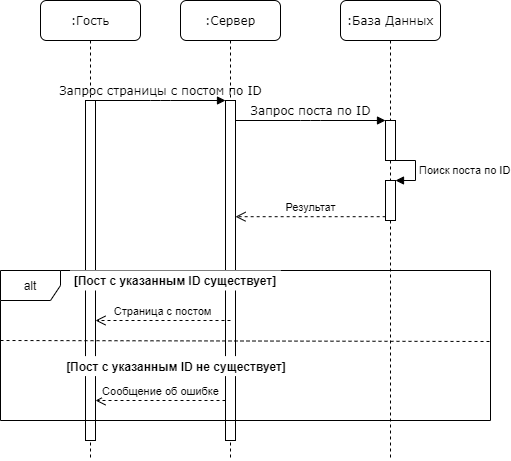

The diagram above was exported from draw.io. Its source (the exported page's mxGraphModel, read from the mxfile embedded in the PNG):
<mxGraphModel dx="1697" dy="951" grid="1" gridSize="10" guides="1" tooltips="1" connect="1" arrows="1" fold="1" page="1" pageScale="1" pageWidth="827" pageHeight="1169" math="0" shadow="0">
  <root>
    <mxCell id="0" />
    <mxCell id="1" parent="0" />
    <mxCell id="2" value=":Сервер" style="shape=umlLifeline;perimeter=lifelinePerimeter;whiteSpace=wrap;html=1;container=1;collapsible=0;recursiveResize=0;outlineConnect=0;rounded=1;shadow=0;comic=0;labelBackgroundColor=none;strokeWidth=1;fontFamily=Verdana;fontSize=12;align=center;" vertex="1" parent="1">
      <mxGeometry x="220.00000000000003" y="40" width="100" height="460" as="geometry" />
    </mxCell>
    <mxCell id="3" value="" style="html=1;points=[];perimeter=orthogonalPerimeter;rounded=0;shadow=0;comic=0;labelBackgroundColor=none;strokeWidth=1;fontFamily=Verdana;fontSize=12;align=center;" vertex="1" parent="2">
      <mxGeometry x="45" y="100" width="10" height="340" as="geometry" />
    </mxCell>
    <mxCell id="4" value=":База Данных" style="shape=umlLifeline;perimeter=lifelinePerimeter;whiteSpace=wrap;html=1;container=1;collapsible=0;recursiveResize=0;outlineConnect=0;rounded=1;shadow=0;comic=0;labelBackgroundColor=none;strokeWidth=1;fontFamily=Verdana;fontSize=12;align=center;" vertex="1" parent="1">
      <mxGeometry x="380" y="40" width="100" height="460" as="geometry" />
    </mxCell>
    <mxCell id="5" value="" style="html=1;points=[];perimeter=orthogonalPerimeter;rounded=0;shadow=0;comic=0;labelBackgroundColor=none;strokeWidth=1;fontFamily=Verdana;fontSize=12;align=center;" vertex="1" parent="4">
      <mxGeometry x="45" y="120" width="10" height="40" as="geometry" />
    </mxCell>
    <mxCell id="6" value="" style="html=1;points=[];perimeter=orthogonalPerimeter;" vertex="1" parent="4">
      <mxGeometry x="45" y="180" width="10" height="40" as="geometry" />
    </mxCell>
    <mxCell id="7" value="Поиск поста по ID" style="edgeStyle=orthogonalEdgeStyle;html=1;align=left;spacingLeft=2;endArrow=block;rounded=0;entryX=1;entryY=0;" edge="1" parent="4" target="6">
      <mxGeometry relative="1" as="geometry">
        <mxPoint x="55" y="160" as="sourcePoint" />
        <Array as="points">
          <mxPoint x="75" y="160" />
        </Array>
      </mxGeometry>
    </mxCell>
    <mxCell id="8" value=":Гость" style="shape=umlLifeline;perimeter=lifelinePerimeter;whiteSpace=wrap;html=1;container=1;collapsible=0;recursiveResize=0;outlineConnect=0;rounded=1;shadow=0;comic=0;labelBackgroundColor=none;strokeWidth=1;fontFamily=Verdana;fontSize=12;align=center;" vertex="1" parent="1">
      <mxGeometry x="80.00000000000003" y="40" width="100" height="460" as="geometry" />
    </mxCell>
    <mxCell id="9" value="" style="html=1;points=[];perimeter=orthogonalPerimeter;rounded=0;shadow=0;comic=0;labelBackgroundColor=none;strokeWidth=1;fontFamily=Verdana;fontSize=12;align=center;" vertex="1" parent="8">
      <mxGeometry x="45" y="100" width="10" height="340" as="geometry" />
    </mxCell>
    <mxCell id="10" value="Запрос страницы с постом по ID" style="html=1;verticalAlign=bottom;endArrow=block;entryX=0;entryY=0;labelBackgroundColor=none;fontFamily=Verdana;fontSize=12;edgeStyle=elbowEdgeStyle;elbow=vertical;" edge="1" source="9" target="3" parent="1">
      <mxGeometry relative="1" as="geometry">
        <mxPoint x="200.00000000000003" y="150" as="sourcePoint" />
      </mxGeometry>
    </mxCell>
    <mxCell id="11" value="Запрос поста по ID" style="html=1;verticalAlign=bottom;endArrow=block;entryX=0;entryY=0;labelBackgroundColor=none;fontFamily=Verdana;fontSize=12;edgeStyle=elbowEdgeStyle;elbow=vertical;" edge="1" source="3" target="5" parent="1">
      <mxGeometry relative="1" as="geometry">
        <mxPoint x="350" y="160" as="sourcePoint" />
      </mxGeometry>
    </mxCell>
    <mxCell id="12" value="Результат" style="html=1;verticalAlign=bottom;endArrow=open;dashed=1;endSize=8;exitX=0.016;exitY=0.905;exitDx=0;exitDy=0;exitPerimeter=0;" edge="1" source="6" target="3" parent="1">
      <mxGeometry relative="1" as="geometry">
        <mxPoint x="410" y="280" as="sourcePoint" />
        <mxPoint x="330" y="280" as="targetPoint" />
      </mxGeometry>
    </mxCell>
    <mxCell id="13" value="alt" style="shape=umlFrame;whiteSpace=wrap;html=1;" vertex="1" parent="1">
      <mxGeometry x="40.00000000000003" y="310" width="490" height="150" as="geometry" />
    </mxCell>
    <mxCell id="14" value="[Пост с указанным ID существует]" style="text;html=1;align=center;verticalAlign=middle;whiteSpace=wrap;rounded=0;fontStyle=1;glass=0;shadow=0;comic=0;fillColor=#ffffff;" vertex="1" parent="1">
      <mxGeometry x="110.00000000000003" y="310" width="210" height="20" as="geometry" />
    </mxCell>
    <mxCell id="15" value="[Пост с указанным ID не существует]" style="text;html=1;align=center;verticalAlign=middle;whiteSpace=wrap;rounded=0;fontStyle=1;glass=0;shadow=0;comic=0;fillColor=#ffffff;" vertex="1" parent="1">
      <mxGeometry x="100.98000000000005" y="395.6" width="230" height="20" as="geometry" />
    </mxCell>
    <mxCell id="16" value="" style="endArrow=none;dashed=1;html=1;entryX=0.999;entryY=0.252;entryDx=0;entryDy=0;entryPerimeter=0;exitX=-0.002;exitY=0.247;exitDx=0;exitDy=0;exitPerimeter=0;" edge="1" parent="1">
      <mxGeometry width="50" height="50" relative="1" as="geometry">
        <mxPoint x="40" y="380" as="sourcePoint" />
        <mxPoint x="530.4900000000002" y="381" as="targetPoint" />
      </mxGeometry>
    </mxCell>
    <mxCell id="17" value="Страница с постом" style="html=1;verticalAlign=bottom;endArrow=open;dashed=1;endSize=8;" edge="1" target="9" parent="1">
      <mxGeometry relative="1" as="geometry">
        <mxPoint x="270" y="360" as="sourcePoint" />
        <mxPoint x="190.00000000000003" y="360" as="targetPoint" />
      </mxGeometry>
    </mxCell>
    <mxCell id="18" value="Сообщение об ошибке" style="html=1;verticalAlign=bottom;endArrow=open;dashed=1;endSize=8;" edge="1" target="9" parent="1">
      <mxGeometry relative="1" as="geometry">
        <mxPoint x="265" y="440" as="sourcePoint" />
        <mxPoint x="160.00000000000003" y="440" as="targetPoint" />
      </mxGeometry>
    </mxCell>
  </root>
</mxGraphModel>